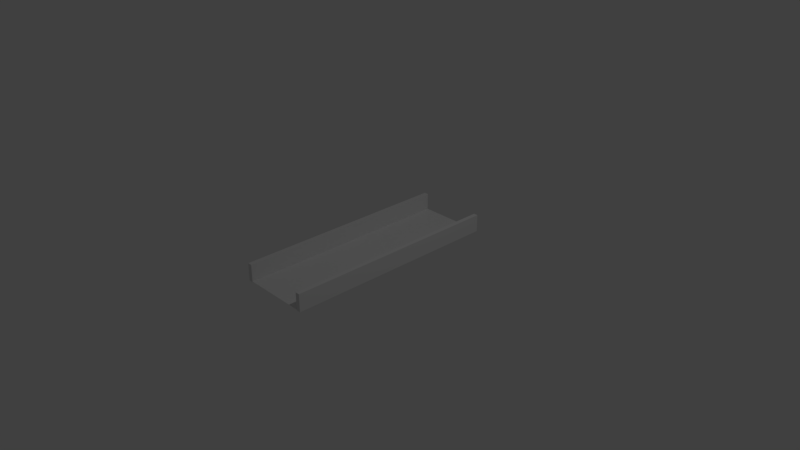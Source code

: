 # Source: blankRamp.blend  (saved by Blender 2.79.0; exported with 4.5.12 LTS)
import bpy
from mathutils import Matrix  # noqa: F401  (used for matrix-valued properties, if any)

bpy.ops.wm.read_factory_settings(use_empty=True)
scene = bpy.context.scene
scene.name = 'Scene'

# ---- collections
col_collection_1 = bpy.data.collections.new('Collection 1'); scene.collection.children.link(col_collection_1)

# ---- materials (node trees are filled in below, after node groups)
mat_material = bpy.data.materials.new('Material')
mat_material.alpha_threshold = 0.0
mat_material.use_transparent_shadow = False
mat_material.roughness = 0.5
mat_material.line_color = (0.0, 0.0, 0.0, 1.0)
mat_material_001 = bpy.data.materials.new('Material.001')
mat_material_001.alpha_threshold = 0.0
mat_material_001.use_transparent_shadow = False
mat_material_001.roughness = 0.5
mat_material_001.line_color = (0.0, 0.0, 0.0, 1.0)

# ---- material node trees

# ---- world
world_world = bpy.data.worlds.new('World'); scene.world = world_world
world_world.color = (0.05088, 0.05088, 0.05088)
world_world.use_sun_shadow = False
world_world.sun_shadow_jitter_overblur = 0.0
world_world.cycles.sampling_method = 'MANUAL'

# ---- cameras
cam_camera = bpy.data.cameras.new('Camera')
cam_camera.clip_end = 100.0
cam_camera.lens = 35.0
cam_camera.sensor_width = 32.0
cam_camera.sensor_height = 18.0
cam_camera.ortho_scale = 7.314
cam_camera.dof.focus_distance = 0.0
cam_camera.dof.aperture_fstop = 128.0

# ---- lights
light_lamp = bpy.data.lights.new('Lamp', 'POINT')
light_lamp.transmission_factor = 0.0
light_lamp.cutoff_distance = 30.0
light_lamp.energy = 100.0
light_lamp.shadow_buffer_clip_start = 1.001
light_lamp.shadow_soft_size = 0.1
light_lamp.shadow_maximum_resolution = 0.006
light_lamp.use_absolute_resolution = True

# ---- meshes
me_plane = bpy.data.meshes.new('Plane')
me_plane.from_pydata([(-1.0, -1.0, 0.0), (1.0, -1.0, 0.0), (-1.0, 1.0, 0.0), (1.0, 1.0, 0.0)], [], [(0, 1, 3, 2)])
me_plane.use_remesh_preserve_volume = False
me_plane.use_remesh_preserve_attributes = False
me_plane.use_mirror_vertex_groups = False
me_plane.update()
me_cube = bpy.data.meshes.new('Cube')
me_cube.from_pydata([(1.0, 1.0, -1.0), (1.0, -1.0, -1.0), (-1.0, -1.0, -1.0), (-1.0, 1.0, -1.0), (1.0, 1.0, 1.0), (1.0, -1.0, 1.0), (-1.0, -1.0, 1.0), (-1.0, 1.0, 1.0)], [], [(0, 1, 2, 3), (4, 7, 6, 5), (0, 4, 5, 1), (1, 5, 6, 2), (2, 6, 7, 3), (4, 0, 3, 7)])
me_cube.materials.append(mat_material)
me_cube.use_remesh_preserve_volume = False
me_cube.use_remesh_preserve_attributes = False
me_cube.use_mirror_vertex_groups = False
me_cube.update()
me_cube_001 = bpy.data.meshes.new('Cube.001')
me_cube_001.from_pydata([(1.0, 1.0, -1.0), (1.0, -1.0, -1.0), (-1.0, -1.0, -1.0), (-1.0, 1.0, -1.0), (1.0, 1.0, 1.0), (1.0, -1.0, 1.0), (-1.0, -1.0, 1.0), (-1.0, 1.0, 1.0)], [], [(0, 1, 2, 3), (4, 7, 6, 5), (0, 4, 5, 1), (1, 5, 6, 2), (2, 6, 7, 3), (4, 0, 3, 7)])
me_cube_001.materials.append(mat_material_001)
me_cube_001.use_remesh_preserve_volume = False
me_cube_001.use_remesh_preserve_attributes = False
me_cube_001.use_mirror_vertex_groups = False
me_cube_001.update()

# ---- objects
ob_plane = bpy.data.objects.new('Plane', me_plane)
ob_cube = bpy.data.objects.new('Cube', me_cube)
ob_lamp = bpy.data.objects.new('Lamp', light_lamp)
ob_camera = bpy.data.objects.new('Camera', cam_camera)
ob_cube_001 = bpy.data.objects.new('Cube.001', me_cube_001)

# ---- transforms, parenting, visibility, modifiers, constraints
ob_plane.location = (0.0, 0.0, 0.0)
ob_plane.scale = (0.5, 1.5, 1.0)
ob_plane.lineart.crease_threshold = 0.0
ob_cube.location = (-0.47, 0.0, 0.11)
ob_cube.scale = (0.03, 1.5, 0.12)
ob_cube.lock_rotations_4d = False
ob_cube.empty_display_type = 'ARROWS'
ob_cube.lineart.crease_threshold = 0.0
ob_lamp.location = (4.076, 1.005, 5.904)
ob_lamp.rotation_euler = (0.6503, 0.05522, 1.866)
ob_lamp.lock_rotations_4d = False
ob_lamp.empty_display_type = 'ARROWS'
ob_lamp.color = (0.0, 0.0, 0.0, 0.0)
ob_lamp.lineart.crease_threshold = 0.0
ob_camera.location = (7.481, -6.508, 5.344)
ob_camera.rotation_euler = (1.109, 0.0, 0.8149)
ob_camera.lock_rotations_4d = False
ob_camera.empty_display_type = 'ARROWS'
ob_camera.color = (0.0, 0.0, 0.0, 0.0)
ob_camera.display_type = 'WIRE'
ob_camera.lineart.crease_threshold = 0.0
ob_cube_001.location = (0.47, 0.0, 0.11)
ob_cube_001.scale = (0.03, 1.5, 0.12)
ob_cube_001.lock_rotations_4d = False
ob_cube_001.empty_display_type = 'ARROWS'
ob_cube_001.lineart.crease_threshold = 0.0

# ---- collection membership
col_collection_1.objects.link(ob_plane)
col_collection_1.objects.link(ob_cube)
col_collection_1.objects.link(ob_lamp)
col_collection_1.objects.link(ob_camera)
col_collection_1.objects.link(ob_cube_001)

# ---- scene / render settings (as saved in the file)
scene.camera = ob_camera
scene.frame_start = 1; scene.frame_end = 250; scene.frame_set(2)
scene.render.engine = 'BLENDER_EEVEE_NEXT'
scene.render.resolution_percentage = 50
scene.render.dither_intensity = 0.0
scene.cycles.use_denoising = False
scene.cycles.samples = 128
scene.cycles.sampling_pattern = 'TABULATED_SOBOL'
scene.cycles.use_adaptive_sampling = False
scene.cycles.use_light_tree = False
scene.cycles.blur_glossy = 0.0
scene.cycles.sample_clamp_indirect = 0.0
scene.view_settings.view_transform = 'Standard'
bpy.context.view_layer.update()
